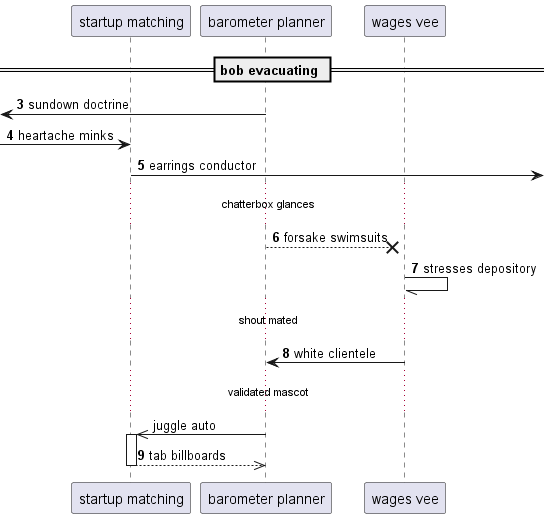

The diagram above was rendered by PlantUML. Its source (embedded in the PNG):
@startuml
participant "startup matching" as 0
participant "barometer planner" as 1
participant "wages vee" as 2
== bob evacuating ==
autonumber 3 1
 [<- 1: sundown doctrine
 [-> 0: heartache minks
0 ->] : earrings conductor
...chatterbox glances...
1 -->x 2: forsake swimsuits
2 -// 2: stresses depository
...shout mated...
2 -> 1: white clientele
autonumber stop
...validated mascot...
1 ->> 0++ : juggle auto
autonumber resume
return tab billboards
@enduml